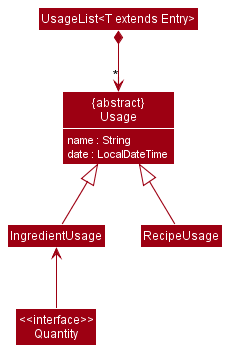

The diagram above was rendered by PlantUML. Its source (embedded in the PNG):
@startuml
!include style.puml
show members
hide empty members
skinparam classAttributeFontColor #FFFFFF
skinparam arrowThickness 1.1
skinparam arrowColor MODEL_COLOR
skinparam classBackgroundColor MODEL_COLOR
Class UsageList<T extends Entry>
class "{abstract}\nUsage" as Usage {
name : String
date : LocalDateTime
}
Class IngredientUsage
Class RecipeUsage
Class "<<interface>>\nQuantity" as Qty


UsageList *--> "*" Usage
IngredientUsage -up-|> Usage
RecipeUsage -up-|> Usage
Qty -up-> IngredientUsage
@enduml